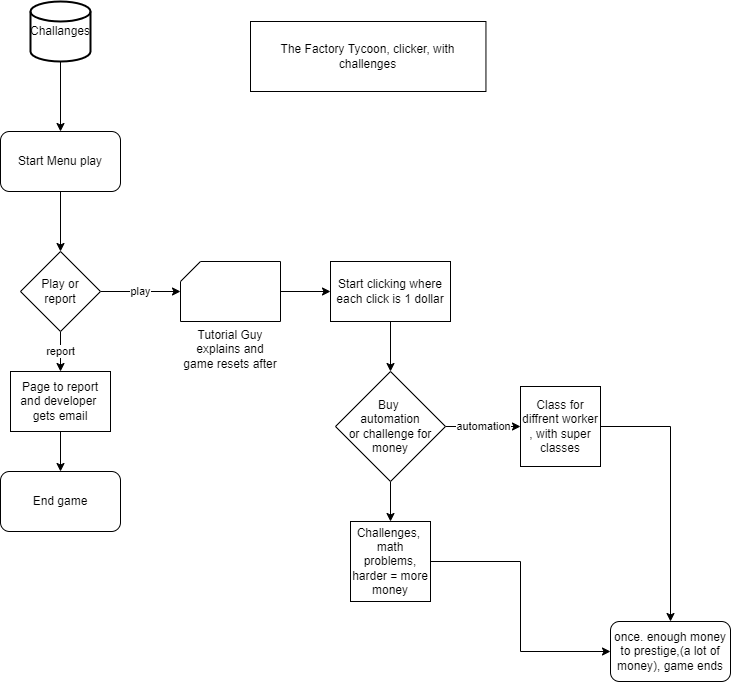

The diagram above was exported from draw.io. Its source (the exported page's mxGraphModel, read from the mxfile embedded in the PNG):
<mxGraphModel dx="1662" dy="800" grid="1" gridSize="10" guides="1" tooltips="1" connect="1" arrows="1" fold="1" page="1" pageScale="1" pageWidth="850" pageHeight="1100" math="0" shadow="0">
  <root>
    <mxCell id="0" />
    <mxCell id="1" parent="0" />
    <mxCell id="YL23Pew2BoGzdO58csyo-1" value="The Factory Tycoon, clicker, with challenges" style="rounded=0;whiteSpace=wrap;html=1;" vertex="1" parent="1">
      <mxGeometry x="280" y="40" width="235.45" height="70" as="geometry" />
    </mxCell>
    <mxCell id="YL23Pew2BoGzdO58csyo-4" value="" style="edgeStyle=orthogonalEdgeStyle;rounded=0;orthogonalLoop=1;jettySize=auto;html=1;" edge="1" parent="1" source="YL23Pew2BoGzdO58csyo-2" target="YL23Pew2BoGzdO58csyo-3">
      <mxGeometry relative="1" as="geometry" />
    </mxCell>
    <mxCell id="YL23Pew2BoGzdO58csyo-2" value="Start Menu play" style="rounded=1;whiteSpace=wrap;html=1;" vertex="1" parent="1">
      <mxGeometry x="30" y="150" width="120" height="60" as="geometry" />
    </mxCell>
    <mxCell id="YL23Pew2BoGzdO58csyo-9" value="play" style="edgeStyle=orthogonalEdgeStyle;rounded=0;orthogonalLoop=1;jettySize=auto;html=1;exitX=1;exitY=0.5;exitDx=0;exitDy=0;" edge="1" parent="1" source="YL23Pew2BoGzdO58csyo-3" target="YL23Pew2BoGzdO58csyo-8">
      <mxGeometry relative="1" as="geometry" />
    </mxCell>
    <mxCell id="YL23Pew2BoGzdO58csyo-11" value="report" style="edgeStyle=orthogonalEdgeStyle;rounded=0;orthogonalLoop=1;jettySize=auto;html=1;" edge="1" parent="1" source="YL23Pew2BoGzdO58csyo-3" target="YL23Pew2BoGzdO58csyo-10">
      <mxGeometry relative="1" as="geometry" />
    </mxCell>
    <mxCell id="YL23Pew2BoGzdO58csyo-3" value="Play or &lt;br&gt;report" style="rhombus;whiteSpace=wrap;html=1;" vertex="1" parent="1">
      <mxGeometry x="50" y="270" width="80" height="80" as="geometry" />
    </mxCell>
    <mxCell id="YL23Pew2BoGzdO58csyo-7" value="" style="edgeStyle=orthogonalEdgeStyle;rounded=0;orthogonalLoop=1;jettySize=auto;html=1;" edge="1" parent="1" source="YL23Pew2BoGzdO58csyo-6" target="YL23Pew2BoGzdO58csyo-2">
      <mxGeometry relative="1" as="geometry" />
    </mxCell>
    <mxCell id="YL23Pew2BoGzdO58csyo-6" value="Challanges" style="strokeWidth=2;html=1;shape=mxgraph.flowchart.database;whiteSpace=wrap;" vertex="1" parent="1">
      <mxGeometry x="60" y="20" width="60" height="60" as="geometry" />
    </mxCell>
    <mxCell id="YL23Pew2BoGzdO58csyo-15" value="" style="edgeStyle=orthogonalEdgeStyle;rounded=0;orthogonalLoop=1;jettySize=auto;html=1;" edge="1" parent="1" source="YL23Pew2BoGzdO58csyo-8" target="YL23Pew2BoGzdO58csyo-14">
      <mxGeometry relative="1" as="geometry" />
    </mxCell>
    <mxCell id="YL23Pew2BoGzdO58csyo-8" value="Tutorial Guy explains and game resets after" style="verticalLabelPosition=bottom;verticalAlign=top;html=1;shape=card;whiteSpace=wrap;size=20;arcSize=12;" vertex="1" parent="1">
      <mxGeometry x="210" y="280" width="100" height="60" as="geometry" />
    </mxCell>
    <mxCell id="YL23Pew2BoGzdO58csyo-13" value="" style="edgeStyle=orthogonalEdgeStyle;rounded=0;orthogonalLoop=1;jettySize=auto;html=1;" edge="1" parent="1" source="YL23Pew2BoGzdO58csyo-10" target="YL23Pew2BoGzdO58csyo-12">
      <mxGeometry relative="1" as="geometry" />
    </mxCell>
    <mxCell id="YL23Pew2BoGzdO58csyo-10" value="Page to report&lt;br&gt;and developer&amp;nbsp;&lt;br&gt;gets email" style="rounded=0;whiteSpace=wrap;html=1;" vertex="1" parent="1">
      <mxGeometry x="40" y="390" width="100" height="60" as="geometry" />
    </mxCell>
    <mxCell id="YL23Pew2BoGzdO58csyo-12" value="End game" style="rounded=1;whiteSpace=wrap;html=1;" vertex="1" parent="1">
      <mxGeometry x="30" y="490" width="120" height="60" as="geometry" />
    </mxCell>
    <mxCell id="YL23Pew2BoGzdO58csyo-17" value="" style="edgeStyle=orthogonalEdgeStyle;rounded=0;orthogonalLoop=1;jettySize=auto;html=1;" edge="1" parent="1" source="YL23Pew2BoGzdO58csyo-14" target="YL23Pew2BoGzdO58csyo-16">
      <mxGeometry relative="1" as="geometry" />
    </mxCell>
    <mxCell id="YL23Pew2BoGzdO58csyo-14" value="Start clicking where each click is 1 dollar" style="rounded=0;whiteSpace=wrap;html=1;" vertex="1" parent="1">
      <mxGeometry x="360" y="280" width="120" height="60" as="geometry" />
    </mxCell>
    <mxCell id="YL23Pew2BoGzdO58csyo-19" value="automation" style="edgeStyle=orthogonalEdgeStyle;rounded=0;orthogonalLoop=1;jettySize=auto;html=1;" edge="1" parent="1" source="YL23Pew2BoGzdO58csyo-16" target="YL23Pew2BoGzdO58csyo-18">
      <mxGeometry relative="1" as="geometry" />
    </mxCell>
    <mxCell id="YL23Pew2BoGzdO58csyo-21" value="" style="edgeStyle=orthogonalEdgeStyle;rounded=0;orthogonalLoop=1;jettySize=auto;html=1;" edge="1" parent="1" source="YL23Pew2BoGzdO58csyo-16" target="YL23Pew2BoGzdO58csyo-20">
      <mxGeometry relative="1" as="geometry" />
    </mxCell>
    <mxCell id="YL23Pew2BoGzdO58csyo-16" value="Buy&amp;nbsp;&lt;br&gt;automation&lt;br&gt;or challenge for money" style="rhombus;whiteSpace=wrap;html=1;" vertex="1" parent="1">
      <mxGeometry x="365" y="390" width="110" height="110" as="geometry" />
    </mxCell>
    <mxCell id="YL23Pew2BoGzdO58csyo-23" style="edgeStyle=orthogonalEdgeStyle;rounded=0;orthogonalLoop=1;jettySize=auto;html=1;" edge="1" parent="1" source="YL23Pew2BoGzdO58csyo-18" target="YL23Pew2BoGzdO58csyo-22">
      <mxGeometry relative="1" as="geometry" />
    </mxCell>
    <mxCell id="YL23Pew2BoGzdO58csyo-18" value="Class for diffrent worker , with super classes" style="rounded=0;whiteSpace=wrap;html=1;" vertex="1" parent="1">
      <mxGeometry x="550" y="405" width="80" height="80" as="geometry" />
    </mxCell>
    <mxCell id="YL23Pew2BoGzdO58csyo-24" style="edgeStyle=orthogonalEdgeStyle;rounded=0;orthogonalLoop=1;jettySize=auto;html=1;entryX=0;entryY=0.5;entryDx=0;entryDy=0;" edge="1" parent="1" source="YL23Pew2BoGzdO58csyo-20" target="YL23Pew2BoGzdO58csyo-22">
      <mxGeometry relative="1" as="geometry" />
    </mxCell>
    <mxCell id="YL23Pew2BoGzdO58csyo-20" value="Challenges,&amp;nbsp;&lt;br&gt;math problems, harder = more money" style="whiteSpace=wrap;html=1;aspect=fixed;" vertex="1" parent="1">
      <mxGeometry x="380" y="540" width="80" height="80" as="geometry" />
    </mxCell>
    <mxCell id="YL23Pew2BoGzdO58csyo-22" value="once. enough money to prestige,(a lot of money), game ends" style="rounded=1;whiteSpace=wrap;html=1;" vertex="1" parent="1">
      <mxGeometry x="640" y="640" width="120" height="60" as="geometry" />
    </mxCell>
  </root>
</mxGraphModel>